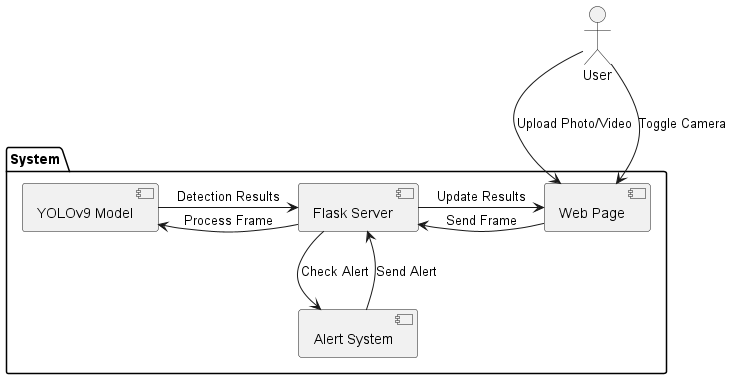

The diagram above was rendered by PlantUML. Its source (embedded in the PNG):
@startuml


actor User

package System {
    [Web Page] as WP
    [Flask Server] as FS
    [YOLOv9 Model] as YOLO
    [Alert System] as Alert
}

User -down-> WP: Upload Photo/Video
User -down-> WP: Toggle Camera
WP -right-> FS: Send Frame
FS -right-> YOLO: Process Frame
YOLO -right-> FS: Detection Results
FS -down-> Alert: Check Alert
Alert -up-> FS: Send Alert
FS -right-> WP: Update Results

@enduml